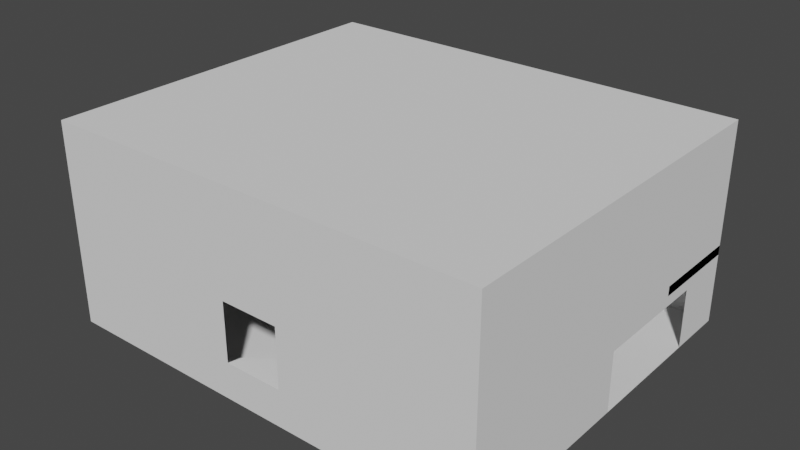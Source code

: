 # Source: AmPowerMainRoom.blend  (saved by Blender 3.6.13; exported with 4.5.12 LTS)
import bpy
from mathutils import Matrix  # noqa: F401  (used for matrix-valued properties, if any)

bpy.ops.wm.read_factory_settings(use_empty=True)
scene = bpy.context.scene
scene.name = 'Scene'

# ---- collections
col_collection = bpy.data.collections.new('Collection'); scene.collection.children.link(col_collection)

# ---- world
world_world = bpy.data.worlds.new('World'); scene.world = world_world
world_world.use_nodes = True; world_world.node_tree.nodes.clear()
_N = world_world.node_tree.nodes; _L = world_world.node_tree.links
n0 = _N.new('ShaderNodeOutputWorld'); n0.name = 'World Output'; n0.location = (300, 300)
n1 = _N.new('ShaderNodeBackground'); n1.name = 'Background'; n1.location = (10, 300)
n1.inputs[0].default_value = (0.05088, 0.05088, 0.05088, 1.0)
_L.new(n1.outputs[0], n0.inputs[0])
n0.is_active_output = True
world_world.color = (0.05088, 0.05088, 0.05088)
world_world.use_sun_shadow = False
world_world.sun_shadow_jitter_overblur = 0.0

# ---- meshes
me_plane = bpy.data.meshes.new('Plane')
me_plane.from_pydata([(-30.0, -20.23, 0.0), (-4.0, -10.23, 0.0), (20.0, -20.23, 0.0), (30.0, -20.23, 0.0), (-30.0, 30.0, 0.0), (4.0, -10.23, 0.0), (30.0, 30.0, 0.0), (-20.0, -20.23, 0.0), (-30.0, 30.0, 27.31), (-30.0, -20.23, 27.31), (30.0, -20.23, 27.31), (30.0, 30.0, 27.31), (-15.8, 30.0, 0.0), (-15.8, 30.0, 7.632), (-20.99, 30.0, 0.0), (-20.99, 30.0, 7.632), (30.0, 30.0, 7.632), (30.0, 30.0, 17.47), (22.11, 30.0, 10.84), (22.11, 30.0, 17.47), (26.77, 30.0, 10.84), (26.77, 30.0, 17.47), (-30.0, 8.706, 0.0), (-30.0, 2.709, 0.0), (-30.0, 2.709, 8.127), (-30.0, 8.706, 8.127), (30.0, 5.0, 0.0), (30.0, 22.0, 0.0), (30.0, 22.0, 8.083), (30.0, 5.0, 8.084), (4.0, -20.23, 5.0), (4.0, -20.23, 13.0), (-4.0, -20.23, 13.0), (-4.0, -20.23, 5.0), (-20.0, -20.23, 1.923)], [], [(2, 3, 26, 27, 6, 12, 14, 4, 22, 23, 0, 7, 1, 5), (9, 10, 3, 31, 32, 33, 34, 0), (8, 11, 10, 9), (26, 3, 10, 11, 17, 16, 6, 27, 28, 29), (22, 4, 8, 9, 0, 23, 24, 25), (13, 12, 6, 16, 20, 18, 19, 21, 17, 11, 8, 4, 14, 15), (17, 21, 20, 16), (0, 34, 33, 30, 31, 3, 2, 7)])
_uv = me_plane.uv_layers.new(name='UVMap')
_uv.uv.foreach_set('vector', [0.8333, 0.0, 1.0, 0.0, 1.0, 0.5727, 1.0, 0.8269, 1.0, 1.0, 0.5, 1.0, 0.25, 1.0, 0.0, 1.0, 0.0, 0.6145, 0.0, 0.4186, 0.0, 0.0, 0.1667, 0.0, 0.4471, 0.2011, 0.5798, 0.2035, 0.0, 0.0, 1.0, 0.0, 1.0, 0.0, 0.5679, 0.0, 0.4364, 0.0, 0.4333, 0.0, 0.1667, 0.0, 0.0, 0.0, 0.0, 1.0, 1.0, 1.0, 1.0, 0.0, 0.0, 0.0, 1.0, 0.5727, 1.0, 0.0, 1.0, 0.0, 1.0, 1.0, 1.0, 1.0, 1.0, 1.0, 1.0, 1.0, 1.0, 0.8269, 1.0, 0.8269, 1.0, 0.5727, 0.0, 0.6145, 0.0, 1.0, 0.0, 1.0, 0.0, 0.0, 0.0, 0.0, 0.0, 0.4186, 0.0, 0.4275, 0.0, 0.6334, 0.0, 0.0, 0.5, 1.0, 1.0, 1.0, 1.0, 1.0, 0.75, 0.75, 0.5, 0.5, 0.6875, 0.75, 0.8438, 0.875, 1.0, 1.0, 1.0, 1.0, 0.0, 1.0, 0.0, 1.0, 0.25, 1.0, 0.0, 0.0, 1.0, 1.0, 0.8438, 0.875, 0.75, 0.75, 1.0, 1.0, 0.0, 0.0, 0.1667, 0.0, 0.4333, 0.0, 0.5676, 0.0, 0.5679, 0.0, 1.0, 0.0, 0.8333, 0.0, 0.1667, 0.0])
me_plane.update()
me_plane.normals_split_custom_set([tuple(v) for v in zip(*[iter([0.0, 0.0, 1.0, 0.0, 0.0, 1.0, 0.0, 0.0, 1.0, 0.0, 0.0, 1.0, 0.0, 0.0, 1.0, 0.0, 0.0, 1.0, 0.0, 0.0, 1.0, 0.0, 0.0, 1.0, 0.0, 0.0, 1.0, 0.0, 0.0, 1.0, 0.0, 0.0, 1.0, 0.0, 0.0, 1.0, 0.0, 0.0, 1.0, 0.0, 0.0, 1.0, 0.0, 1.0, 2.346e-08, 0.0, 1.0, 2.346e-08, 0.0, 1.0, 2.346e-08, 0.0, 1.0, 2.346e-08, 0.0, 1.0, 2.346e-08, 0.0, 1.0, 2.346e-08, 0.0, 1.0, 2.346e-08, 0.0, 1.0, 2.346e-08, 0.0, 0.0, -1.0, 0.0, 0.0, -1.0, 0.0, 0.0, -1.0, 0.0, 0.0, -1.0, -1.0, -6.181e-09, 0.0, -1.0, -6.181e-09, 0.0, -1.0, -6.181e-09, 0.0, -1.0, -6.181e-09, 0.0, -1.0, -6.181e-09, 0.0, -1.0, -6.181e-09, 0.0, -1.0, -6.181e-09, 0.0, -1.0, -6.181e-09, 0.0, -1.0, -6.181e-09, 0.0, -1.0, -6.181e-09, 0.0, 1.0, 0.0, 0.0, 1.0, 0.0, 0.0, 1.0, 0.0, 0.0, 1.0, 0.0, 0.0, 1.0, 0.0, 0.0, 1.0, 0.0, 0.0, 1.0, 0.0, 0.0, 1.0, 0.0, 0.0, 0.0, -1.0, -6.928e-08, 0.0, -1.0, -6.928e-08, 0.0, -1.0, -6.928e-08, 0.0, -1.0, -6.928e-08, 0.0, -1.0, -6.928e-08, 0.0, -1.0, -6.928e-08, 0.0, -1.0, -6.928e-08, 0.0, -1.0, -6.928e-08, 0.0, -1.0, -6.928e-08, 0.0, -1.0, -6.928e-08, 0.0, -1.0, -6.928e-08, 0.0, -1.0, -6.928e-08, 0.0, -1.0, -6.928e-08, 0.0, -1.0, -6.928e-08, 0.0, -1.0, 0.0, 0.0, -1.0, 0.0, 0.0, -1.0, 0.0, 0.0, -1.0, 0.0, 0.0, 1.0, -2.228e-07, 0.0, 1.0, -2.228e-07, 0.0, 1.0, -2.228e-07, 0.0, 1.0, -2.228e-07, 0.0, 1.0, -2.228e-07, 0.0, 1.0, -2.228e-07, 0.0, 1.0, -2.228e-07, 0.0, 1.0, -2.228e-07])] * 3)])
me_cube_001 = bpy.data.meshes.new('Cube.001')
me_cube_001.from_pydata([(-6.854, -11.98, -1.0), (-6.854, 1.01, -1.0), (18.55, -11.99, -1.0), (18.55, -11.99, 9.833), (18.55, 1.0, -1.0), (18.55, 1.0, 9.833), (30.0, -11.99, 9.833), (30.0, 1.0, 9.833), (18.55, -11.99, 8.502), (18.55, 1.0, 8.502), (30.0, -11.99, 8.502), (30.0, 1.0, 8.502)], [], [(1, 5, 4), (4, 5, 3, 2), (2, 3, 0), (1, 4, 2, 0), (5, 1, 0, 3), (5, 3, 6, 7), (6, 3, 8, 10), (5, 7, 11, 9), (7, 6, 10, 11), (10, 8, 9, 11)])
_uv = me_cube_001.uv_layers.new(name='UVMap')
_uv.uv.foreach_set('vector', [0.625, 0.25, 0.625, 0.5, 0.375, 0.5, 0.375, 0.5, 0.625, 0.5, 0.625, 0.75, 0.375, 0.75, 0.375, 0.75, 0.625, 0.75, 0.375, 1.0, 0.125, 0.5, 0.375, 0.5, 0.375, 0.75, 0.125, 0.75, 0.625, 0.5, 0.875, 0.5, 0.875, 0.75, 0.625, 0.75, 0.625, 0.5, 0.625, 0.75, 0.625, 0.75, 0.625, 0.5, 0.625, 0.75, 0.625, 0.75, 0.625, 0.75, 0.625, 0.75, 0.625, 0.5, 0.625, 0.5, 0.625, 0.5, 0.625, 0.5, 0.625, 0.5, 0.625, 0.75, 0.625, 0.75, 0.625, 0.5, 0.625, 0.75, 0.625, 0.75, 0.625, 0.5, 0.625, 0.5])
me_cube_001.update()
me_plane_001 = bpy.data.meshes.new('Plane.001')
me_plane_001.from_pydata([(-4.0, -20.23, 5.0), (-4.0, -10.23, 0.0), (20.0, -20.23, 0.0), (4.0, -20.23, 5.0), (4.0, -10.23, 0.0), (-20.0, -20.23, 0.0)], [], [(1, 0, 3, 4), (2, 4, 3), (0, 1, 5)])
me_plane_001.polygons.foreach_set('use_smooth', [True] * 3)
_uv = me_plane_001.uv_layers.new(name='UVMap')
_uv.uv.foreach_set('vector', [0.125, 0.5, 0.625, 1.0, 0.625, 0.75, 0.375, 0.5, 0.375, 0.75, 0.375, 0.5, 0.625, 0.75, 0.625, 1.0, 0.125, 0.5, 0.0, 0.0])
me_plane_001.update()
me_plane_001.normals_split_custom_set([tuple(v) for v in zip(*[iter([-0.001829, -0.07461, 0.9972, -0.001564, -0.128, 0.9918, 0.001582, -0.1281, 0.9918, 0.001832, -0.07461, 0.9972, 0.009025, -0.1464, 0.9892, 0.001832, -0.07461, 0.9972, 0.001582, -0.1281, 0.9918, -0.001564, -0.128, 0.9918, -0.001829, -0.07461, 0.9972, -0.00901, -0.1464, 0.9892])] * 3)])

# ---- objects
ob_mainroomwalls = bpy.data.objects.new('MainRoomWalls', me_plane)
ob_mainroomramp = bpy.data.objects.new('MainRoomRamp', me_cube_001)
ob_mainroomshortramp = bpy.data.objects.new('MainRoomShortRamp', me_plane_001)

# ---- transforms, parenting, visibility, modifiers, constraints
ob_mainroomwalls.location = (0.0, 0.0, 0.0)
ob_mainroomramp.location = (0.0, 29.0, 1.0)
ob_mainroomshortramp.location = (0.0, 0.0, 0.0)

# ---- collection membership
col_collection.objects.link(ob_mainroomwalls)
col_collection.objects.link(ob_mainroomramp)
col_collection.objects.link(ob_mainroomshortramp)

# ---- scene / render settings (as saved in the file)
scene.frame_start = 1; scene.frame_end = 250; scene.frame_set(67)
scene.render.engine = 'BLENDER_EEVEE_NEXT'
scene.cycles.sampling_pattern = 'TABULATED_SOBOL'
scene.view_settings.view_transform = 'Filmic'
bpy.context.view_layer.update()

# ---- added for rendering (the .blend has no active camera and no usable light): camera, sun
cam_auto = bpy.data.cameras.new('AutoCamera')
cam_auto.lens = 50.0
cam_auto.sensor_width = 36.0
cam_auto.clip_end = 1345.84
ob_auto_camera = bpy.data.objects.new('AutoCamera', cam_auto)
scene.collection.objects.link(ob_auto_camera)
ob_auto_camera.location = (76.6863, -87.1318, 75.0055)
ob_auto_camera.rotation_euler = (1.09748, -7.21219e-08, 0.694738)
scene.camera = ob_auto_camera
light_auto_sun = bpy.data.lights.new('AutoSun', 'SUN')
light_auto_sun.energy = 3.0
light_auto_sun.angle = 0.0523599
ob_auto_sun = bpy.data.objects.new('AutoSun', light_auto_sun)
scene.collection.objects.link(ob_auto_sun)
ob_auto_sun.rotation_euler = (0.872665, 0.174533, 0.523599)
bpy.context.view_layer.update()
